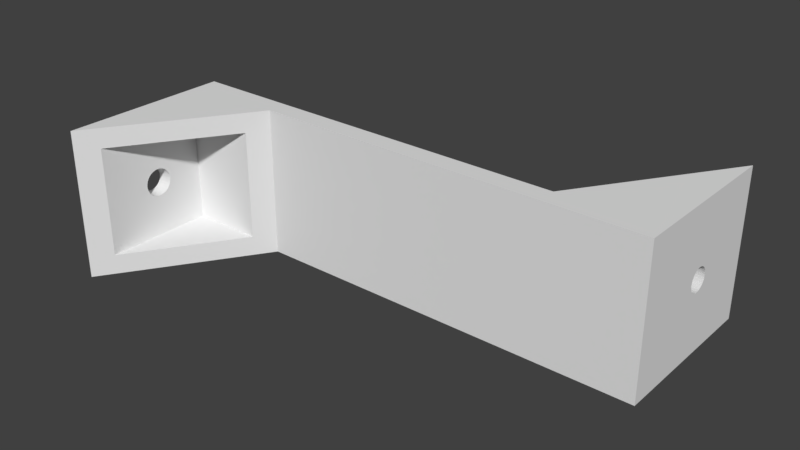 # Source: hang-under-the-desk-joined-both.blend  (saved by Blender 2.78.0; exported with 4.5.12 LTS)
import bpy
from mathutils import Matrix  # noqa: F401  (used for matrix-valued properties, if any)

bpy.ops.wm.read_factory_settings(use_empty=True)
scene = bpy.context.scene
scene.name = 'Scene'

# ---- collections
col_collection_1 = bpy.data.collections.new('Collection 1'); scene.collection.children.link(col_collection_1)

# ---- world
world_world = bpy.data.worlds.new('World'); scene.world = world_world
world_world.color = (0.05088, 0.05088, 0.05088)
world_world.use_sun_shadow = False
world_world.sun_shadow_jitter_overblur = 0.0
world_world.cycles.sampling_method = 'MANUAL'

# ---- meshes
me_cube_010 = bpy.data.meshes.new('Cube.010')
me_cube_010.from_pydata([(-1.0, -0.09333, -1.748e-08), (-1.0, -1.0, -1.0), (-1.0, -1.0, 1.0), (-1.0, 1.0, 1.0), (-1.0, 0.2267, 3.465e-08), (-1.0, 0.2236, 0.03121), (-1.0, 0.2145, 0.06123), (-1.0, 0.1997, 0.08889), (-1.0, 0.1798, 0.1131), (-1.0, 0.1556, 0.133), (-1.0, 0.1279, 0.1478), (-1.0, 0.09788, 0.1569), (-1.0, 0.06667, 0.16), (-1.0, 0.03545, 0.1569), (-1.0, 0.005437, 0.1478), (-1.0, -0.02222, 0.133), (-1.0, -0.04647, 0.1131), (-1.0, -0.06637, 0.08889), (-1.0, -0.08115, 0.06123), (-1.0, -0.09026, 0.03121), (-1.0, -0.04647, -0.1131), (-1.0, -0.02222, -0.133), (-1.0, 0.005437, -0.1478), (-1.0, 0.03545, -0.1569), (-1.0, 0.06667, -0.16), (-1.0, 0.09788, -0.1569), (-1.0, 0.1279, -0.1478), (-1.0, 0.1556, -0.133), (-1.0, 0.1798, -0.1131), (-1.0, 0.1997, -0.08889), (-1.0, 0.2145, -0.06123), (-1.0, 0.2236, -0.03121), (-1.0, 1.0, -1.0), (-1.0, -0.09026, -0.03121), (-1.0, -0.08115, -0.06123), (-1.0, -0.06637, -0.08889), (1.0, 1.0, -1.0), (-0.7333, -0.7333, -0.7333), (-0.7333, -0.7333, 0.7333), (0.7333, 0.7333, 0.7333), (1.0, 1.0, 1.0), (0.7333, 0.7333, -0.7333), (-0.7333, 0.03025, 0.1831), (-0.7333, 0.06667, 0.1867), (-0.7333, 0.1031, 0.1831), (-0.7333, 0.1381, 0.1725), (-0.7333, 0.1704, 0.1552), (-0.7333, 0.1987, 0.132), (-0.7333, 0.2219, 0.1037), (-0.7333, 0.2391, 0.07143), (-0.7333, 0.2497, 0.03642), (-0.7333, 0.2533, 3.557e-08), (-0.7333, 0.2497, -0.03642), (-0.7333, 0.2391, -0.07143), (-0.7333, 0.2219, -0.1037), (-0.7333, 0.1987, -0.132), (-0.7333, 0.1704, -0.1552), (-0.7333, 0.1381, -0.1725), (-0.7333, 0.1031, -0.1831), (-0.7333, 0.06667, -0.1867), (-0.7333, 0.7333, -0.7333), (-0.7333, 0.7333, 0.7333), (-0.7333, -0.06533, -0.132), (-0.7333, -0.08854, -0.1037), (-0.7333, -0.1058, -0.07143), (-0.7333, -0.1164, -0.03642), (-0.7333, -0.12, -2.526e-08), (-0.7333, -0.1164, 0.03642), (-0.7333, -0.1058, 0.07143), (-0.7333, -0.08854, 0.1037), (-0.7333, -0.06533, 0.132), (-0.7333, -0.03704, 0.1552), (-0.7333, -0.004768, 0.1725), (-0.7333, 0.03025, -0.1831), (-0.7333, -0.004768, -0.1725), (-0.7333, -0.03704, -0.1552), (9.0, 2.36, -7.483e-07), (9.0, 3.267, -1.0), (9.0, 3.267, 1.0), (9.0, 1.267, 1.0), (9.0, 2.04, -6.682e-07), (9.0, 2.043, 0.03121), (9.0, 2.052, 0.06123), (9.0, 2.067, 0.08889), (9.0, 2.087, 0.1131), (9.0, 2.111, 0.133), (9.0, 2.139, 0.1478), (9.0, 2.169, 0.1569), (9.0, 2.2, 0.16), (9.0, 2.231, 0.1569), (9.0, 2.261, 0.1478), (9.0, 2.289, 0.133), (9.0, 2.313, 0.1131), (9.0, 2.333, 0.08889), (9.0, 2.348, 0.06123), (9.0, 2.357, 0.03121), (9.0, 2.313, -0.1131), (9.0, 2.289, -0.133), (9.0, 2.261, -0.1478), (9.0, 2.231, -0.1569), (9.0, 2.2, -0.16), (9.0, 2.169, -0.1569), (9.0, 2.139, -0.1478), (9.0, 2.111, -0.133), (9.0, 2.087, -0.1131), (9.0, 2.067, -0.08889), (9.0, 2.052, -0.06123), (9.0, 2.043, -0.03122), (9.0, 1.267, -1.0), (9.0, 2.357, -0.03122), (9.0, 2.348, -0.06123), (9.0, 2.333, -0.08889), (7.0, 1.267, -1.0), (8.733, 3.0, -0.7333), (8.733, 3.0, 0.7333), (7.267, 1.533, 0.7333), (7.0, 1.267, 1.0), (7.267, 1.533, -0.7333), (8.733, 2.236, 0.1831), (8.733, 2.2, 0.1867), (8.733, 2.164, 0.1831), (8.733, 2.129, 0.1725), (8.733, 2.096, 0.1552), (8.733, 2.068, 0.132), (8.733, 2.045, 0.1037), (8.733, 2.028, 0.07143), (8.733, 2.017, 0.03642), (8.733, 2.013, -6.494e-07), (8.733, 2.017, -0.03642), (8.733, 2.028, -0.07143), (8.733, 2.045, -0.1037), (8.733, 2.068, -0.132), (8.733, 2.096, -0.1552), (8.733, 2.129, -0.1725), (8.733, 2.164, -0.1831), (8.733, 2.2, -0.1867), (8.733, 1.533, -0.7333), (8.733, 1.533, 0.7333), (8.733, 2.332, -0.132), (8.733, 2.355, -0.1037), (8.733, 2.372, -0.07143), (8.733, 2.383, -0.03642), (8.733, 2.387, -7.429e-07), (8.733, 2.383, 0.03642), (8.733, 2.372, 0.07143), (8.733, 2.355, 0.1037), (8.733, 2.332, 0.132), (8.733, 2.304, 0.1552), (8.733, 2.271, 0.1725), (8.733, 2.236, -0.1831), (8.733, 2.271, -0.1725), (8.733, 2.304, -0.1552), (9.0, 1.267, -1.0), (9.0, 1.267, 1.0), (9.0, 1.0, -1.0), (9.0, 1.0, 1.0), (-1.0, 1.267, -1.0), (-1.0, 1.267, 1.0), (-1.0, 1.0, -1.0), (-1.0, 1.0, 1.0)], [], [(0, 1, 2, 3, 4, 5, 6, 7, 8, 9, 10, 11, 12, 13, 14, 15, 16, 17, 18, 19), (20, 21, 22, 23, 24, 25, 26, 27, 28, 29, 30, 31, 4, 3, 32, 1, 0, 33, 34, 35), (32, 36, 1), (1, 37, 38, 39, 40, 2), (40, 3, 2), (32, 3, 40, 36), (1, 36, 40, 39, 41, 37), (42, 43, 44, 45, 46, 47, 48, 49, 50, 51, 52, 53, 54, 55, 56, 57, 58, 59, 60, 61), (62, 63, 64, 65, 66, 67, 68, 69, 70, 71, 72, 42, 61, 38, 37, 60, 59, 73, 74, 75), (39, 38, 61), (60, 41, 39, 61), (37, 41, 60), (66, 65, 33, 0), (67, 66, 0, 19), (65, 64, 34, 33), (68, 67, 19, 18), (64, 63, 35, 34), (69, 68, 18, 17), (63, 62, 20, 35), (70, 69, 17, 16), (62, 75, 21, 20), (71, 70, 16, 15), (75, 74, 22, 21), (72, 71, 15, 14), (74, 73, 23, 22), (42, 72, 14, 13), (73, 59, 24, 23), (43, 42, 13, 12), (59, 58, 25, 24), (44, 43, 12, 11), (58, 57, 26, 25), (45, 44, 11, 10), (57, 56, 27, 26), (46, 45, 10, 9), (56, 55, 28, 27), (47, 46, 9, 8), (55, 54, 29, 28), (48, 47, 8, 7), (54, 53, 30, 29), (49, 48, 7, 6), (53, 52, 31, 30), (50, 49, 6, 5), (52, 51, 4, 31), (51, 50, 5, 4), (76, 77, 78, 79, 80, 81, 82, 83, 84, 85, 86, 87, 88, 89, 90, 91, 92, 93, 94, 95), (96, 97, 98, 99, 100, 101, 102, 103, 104, 105, 106, 107, 80, 79, 108, 77, 76, 109, 110, 111), (108, 112, 77), (77, 113, 114, 115, 116, 78), (116, 79, 78), (108, 79, 116, 112), (77, 112, 116, 115, 117, 113), (118, 119, 120, 121, 122, 123, 124, 125, 126, 127, 128, 129, 130, 131, 132, 133, 134, 135, 136, 137), (138, 139, 140, 141, 142, 143, 144, 145, 146, 147, 148, 118, 137, 114, 113, 136, 135, 149, 150, 151), (115, 114, 137), (136, 117, 115, 137), (113, 117, 136), (142, 141, 109, 76), (143, 142, 76, 95), (141, 140, 110, 109), (144, 143, 95, 94), (140, 139, 111, 110), (145, 144, 94, 93), (139, 138, 96, 111), (146, 145, 93, 92), (138, 151, 97, 96), (147, 146, 92, 91), (151, 150, 98, 97), (148, 147, 91, 90), (150, 149, 99, 98), (118, 148, 90, 89), (149, 135, 100, 99), (119, 118, 89, 88), (135, 134, 101, 100), (120, 119, 88, 87), (134, 133, 102, 101), (121, 120, 87, 86), (133, 132, 103, 102), (122, 121, 86, 85), (132, 131, 104, 103), (123, 122, 85, 84), (131, 130, 105, 104), (124, 123, 84, 83), (130, 129, 106, 105), (125, 124, 83, 82), (129, 128, 107, 106), (126, 125, 82, 81), (128, 127, 80, 107), (127, 126, 81, 80), (152, 153, 155, 154), (154, 155, 159, 158), (158, 159, 157, 156), (156, 157, 153, 152), (154, 158, 156, 152), (159, 155, 153, 157)])
me_cube_010.use_remesh_preserve_volume = False
me_cube_010.use_remesh_preserve_attributes = False
me_cube_010.use_mirror_vertex_groups = False
me_cube_010.update()

# ---- objects
ob_support = bpy.data.objects.new('support', me_cube_010)

# ---- transforms, parenting, visibility, modifiers, constraints
ob_support.location = (4.0, 1.7, 0.0)
ob_support.rotation_euler = (3.142, 3.142, 0.0)
ob_support.scale = (10.0, 15.0, 15.0)
ob_support.lineart.crease_threshold = 0.0

# ---- collection membership
col_collection_1.objects.link(ob_support)

# ---- scene / render settings (as saved in the file)
scene.frame_start = 1; scene.frame_end = 250; scene.frame_set(1)
scene.render.engine = 'BLENDER_EEVEE_NEXT'
scene.render.resolution_percentage = 50
scene.render.dither_intensity = 0.0
scene.cycles.use_denoising = False
scene.cycles.samples = 128
scene.cycles.sampling_pattern = 'TABULATED_SOBOL'
scene.cycles.light_sampling_threshold = 0.0
scene.cycles.use_adaptive_sampling = False
scene.cycles.use_light_tree = False
scene.cycles.blur_glossy = 0.0
scene.cycles.sample_clamp_indirect = 0.0
scene.view_settings.view_transform = 'Standard'
bpy.context.view_layer.update()

# ---- added for rendering (the .blend has no active camera and no usable light): camera, sun
cam_auto = bpy.data.cameras.new('AutoCamera')
cam_auto.lens = 50.0
cam_auto.sensor_width = 36.0
cam_auto.clip_end = 1988.43
ob_auto_camera = bpy.data.objects.new('AutoCamera', cam_auto)
scene.collection.objects.link(ob_auto_camera)
ob_auto_camera.location = (77.3013, -151.262, 90.641)
ob_auto_camera.rotation_euler = (1.09748, -7.21219e-08, 0.694738)
scene.camera = ob_auto_camera
light_auto_sun = bpy.data.lights.new('AutoSun', 'SUN')
light_auto_sun.energy = 3.0
light_auto_sun.angle = 0.0523599
ob_auto_sun = bpy.data.objects.new('AutoSun', light_auto_sun)
scene.collection.objects.link(ob_auto_sun)
ob_auto_sun.rotation_euler = (0.872665, 0.174533, 0.523599)
bpy.context.view_layer.update()
